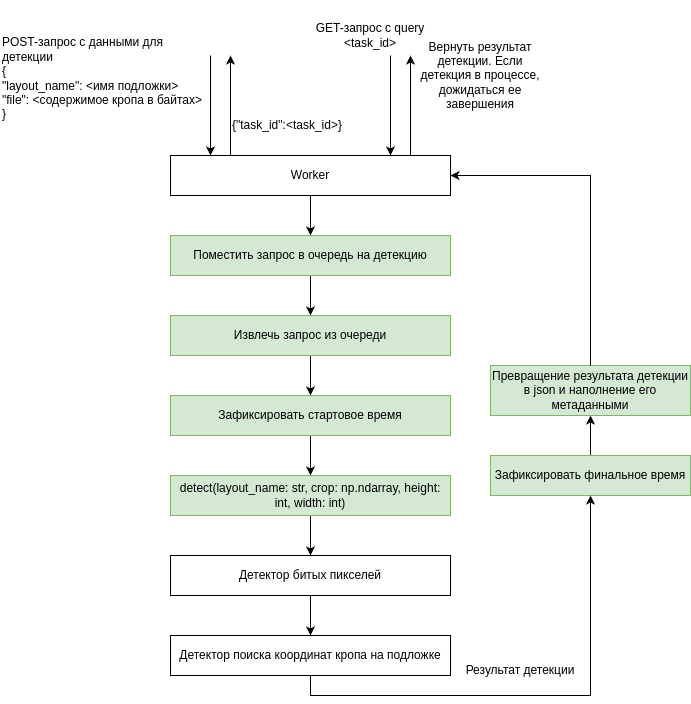

The diagram above was exported from draw.io. Its source (the exported page's mxGraphModel, read from the mxfile embedded in the PNG):
<mxGraphModel dx="1132" dy="1047" grid="1" gridSize="10" guides="1" tooltips="1" connect="1" arrows="1" fold="1" page="1" pageScale="1" pageWidth="850" pageHeight="1100" math="0" shadow="0">
  <root>
    <mxCell id="0" />
    <mxCell id="1" parent="0" />
    <mxCell id="jgQD-mLmlprnnaP6-Urn-3" value="" style="edgeStyle=orthogonalEdgeStyle;rounded=0;orthogonalLoop=1;jettySize=auto;html=1;" parent="1" source="YpXR1NYP6XQu3CqXUiG9-2" target="jgQD-mLmlprnnaP6-Urn-2" edge="1">
      <mxGeometry relative="1" as="geometry" />
    </mxCell>
    <mxCell id="YpXR1NYP6XQu3CqXUiG9-2" value="Worker" style="rounded=0;whiteSpace=wrap;html=1;" parent="1" vertex="1">
      <mxGeometry x="200" y="440" width="280" height="40" as="geometry" />
    </mxCell>
    <mxCell id="wGTgKy5DA3Dax--A0Zx4-10" value="" style="edgeStyle=orthogonalEdgeStyle;rounded=0;orthogonalLoop=1;jettySize=auto;html=1;" parent="1" source="YpXR1NYP6XQu3CqXUiG9-3" target="YpXR1NYP6XQu3CqXUiG9-29" edge="1">
      <mxGeometry relative="1" as="geometry" />
    </mxCell>
    <mxCell id="YpXR1NYP6XQu3CqXUiG9-3" value="Детектор битых пикселей" style="rounded=0;whiteSpace=wrap;html=1;" parent="1" vertex="1">
      <mxGeometry x="200" y="840" width="280" height="40" as="geometry" />
    </mxCell>
    <mxCell id="YpXR1NYP6XQu3CqXUiG9-12" value="POST-запрос с данными для детекции&lt;div&gt;{&lt;/div&gt;&lt;div&gt;&lt;span style=&quot;&quot;&gt;&quot;layout_name&quot;: &amp;lt;имя подложки&amp;gt;&lt;br&gt;&lt;/span&gt;&quot;file&quot;: &amp;lt;содержимое кропа в байтах&amp;gt;&lt;/div&gt;&lt;div&gt;}&lt;/div&gt;" style="text;html=1;align=left;verticalAlign=middle;whiteSpace=wrap;rounded=0;" parent="1" vertex="1">
      <mxGeometry x="30" y="285" width="210" height="155" as="geometry" />
    </mxCell>
    <mxCell id="YpXR1NYP6XQu3CqXUiG9-29" value="Детектор поиска координат кропа на подложке" style="rounded=0;whiteSpace=wrap;html=1;" parent="1" vertex="1">
      <mxGeometry x="200" y="920" width="280" height="40" as="geometry" />
    </mxCell>
    <mxCell id="YpXR1NYP6XQu3CqXUiG9-37" value="GET-запрос с query &amp;lt;task_id&amp;gt;" style="text;html=1;align=center;verticalAlign=middle;whiteSpace=wrap;rounded=0;" parent="1" vertex="1">
      <mxGeometry x="330" y="290" width="140" height="60" as="geometry" />
    </mxCell>
    <mxCell id="YpXR1NYP6XQu3CqXUiG9-38" value="" style="endArrow=classic;html=1;rounded=0;entryX=0.107;entryY=0;entryDx=0;entryDy=0;entryPerimeter=0;" parent="1" edge="1">
      <mxGeometry width="50" height="50" relative="1" as="geometry">
        <mxPoint x="240.04" y="340" as="sourcePoint" />
        <mxPoint x="240.00000000000003" y="440" as="targetPoint" />
      </mxGeometry>
    </mxCell>
    <mxCell id="wGTgKy5DA3Dax--A0Zx4-3" value="" style="endArrow=classic;html=1;rounded=0;entryX=0.5;entryY=0;entryDx=0;entryDy=0;exitX=0.5;exitY=1;exitDx=0;exitDy=0;" parent="1" source="jgQD-mLmlprnnaP6-Urn-4" target="wGTgKy5DA3Dax--A0Zx4-4" edge="1">
      <mxGeometry width="50" height="50" relative="1" as="geometry">
        <mxPoint x="360" y="660" as="sourcePoint" />
        <mxPoint x="340" y="680" as="targetPoint" />
        <Array as="points">
          <mxPoint x="340" y="660" />
        </Array>
      </mxGeometry>
    </mxCell>
    <mxCell id="wGTgKy5DA3Dax--A0Zx4-29" value="" style="edgeStyle=orthogonalEdgeStyle;rounded=0;orthogonalLoop=1;jettySize=auto;html=1;" parent="1" source="wGTgKy5DA3Dax--A0Zx4-4" edge="1">
      <mxGeometry relative="1" as="geometry">
        <mxPoint x="340" y="760" as="targetPoint" />
      </mxGeometry>
    </mxCell>
    <mxCell id="wGTgKy5DA3Dax--A0Zx4-4" value="Зафиксировать стартовое время" style="rounded=0;whiteSpace=wrap;html=1;fillColor=#d5e8d4;strokeColor=#82b366;" parent="1" vertex="1">
      <mxGeometry x="200" y="680" width="280" height="40" as="geometry" />
    </mxCell>
    <mxCell id="wGTgKy5DA3Dax--A0Zx4-15" value="" style="edgeStyle=orthogonalEdgeStyle;rounded=0;orthogonalLoop=1;jettySize=auto;html=1;" parent="1" source="wGTgKy5DA3Dax--A0Zx4-7" target="YpXR1NYP6XQu3CqXUiG9-3" edge="1">
      <mxGeometry relative="1" as="geometry" />
    </mxCell>
    <mxCell id="wGTgKy5DA3Dax--A0Zx4-7" value="detect(layout_name: str, crop: np.ndarray, height: int, width: int)" style="rounded=0;whiteSpace=wrap;html=1;fillColor=#d5e8d4;strokeColor=#82b366;" parent="1" vertex="1">
      <mxGeometry x="200" y="760" width="280" height="40" as="geometry" />
    </mxCell>
    <mxCell id="wGTgKy5DA3Dax--A0Zx4-17" value="" style="edgeStyle=orthogonalEdgeStyle;rounded=0;orthogonalLoop=1;jettySize=auto;html=1;" parent="1" source="wGTgKy5DA3Dax--A0Zx4-13" target="wGTgKy5DA3Dax--A0Zx4-16" edge="1">
      <mxGeometry relative="1" as="geometry" />
    </mxCell>
    <mxCell id="wGTgKy5DA3Dax--A0Zx4-13" value="Зафиксировать финальное время" style="rounded=0;whiteSpace=wrap;html=1;fillColor=#d5e8d4;strokeColor=#82b366;" parent="1" vertex="1">
      <mxGeometry x="520" y="740" width="200" height="40" as="geometry" />
    </mxCell>
    <mxCell id="wGTgKy5DA3Dax--A0Zx4-16" value="Превращение результата детекции в json и наполнение его метаданными" style="rounded=0;whiteSpace=wrap;html=1;fillColor=#d5e8d4;strokeColor=#82b366;" parent="1" vertex="1">
      <mxGeometry x="520" y="650" width="200" height="50" as="geometry" />
    </mxCell>
    <mxCell id="wGTgKy5DA3Dax--A0Zx4-23" value="" style="endArrow=classic;html=1;rounded=0;exitX=0.5;exitY=1;exitDx=0;exitDy=0;entryX=0.5;entryY=1;entryDx=0;entryDy=0;" parent="1" source="YpXR1NYP6XQu3CqXUiG9-29" target="wGTgKy5DA3Dax--A0Zx4-13" edge="1">
      <mxGeometry width="50" height="50" relative="1" as="geometry">
        <mxPoint x="400" y="1130" as="sourcePoint" />
        <mxPoint x="450" y="1080" as="targetPoint" />
        <Array as="points">
          <mxPoint x="340" y="980" />
          <mxPoint x="620" y="980" />
        </Array>
      </mxGeometry>
    </mxCell>
    <mxCell id="wGTgKy5DA3Dax--A0Zx4-30" value="" style="endArrow=classic;html=1;rounded=0;entryX=1;entryY=0.5;entryDx=0;entryDy=0;" parent="1" source="wGTgKy5DA3Dax--A0Zx4-16" target="YpXR1NYP6XQu3CqXUiG9-2" edge="1">
      <mxGeometry width="50" height="50" relative="1" as="geometry">
        <mxPoint x="660" y="480" as="sourcePoint" />
        <mxPoint x="630" y="600" as="targetPoint" />
        <Array as="points">
          <mxPoint x="620" y="480" />
          <mxPoint x="620" y="460" />
        </Array>
      </mxGeometry>
    </mxCell>
    <mxCell id="wGTgKy5DA3Dax--A0Zx4-34" value="" style="endArrow=classic;html=1;rounded=0;" parent="1" edge="1">
      <mxGeometry width="50" height="50" relative="1" as="geometry">
        <mxPoint x="260" y="440" as="sourcePoint" />
        <mxPoint x="260" y="340" as="targetPoint" />
      </mxGeometry>
    </mxCell>
    <mxCell id="wGTgKy5DA3Dax--A0Zx4-35" value="{&quot;task_id&quot;:&amp;lt;task_id&amp;gt;}" style="text;html=1;align=left;verticalAlign=middle;whiteSpace=wrap;rounded=0;" parent="1" vertex="1">
      <mxGeometry x="260" y="395" width="130" height="30" as="geometry" />
    </mxCell>
    <mxCell id="wGTgKy5DA3Dax--A0Zx4-39" value="" style="endArrow=classic;html=1;rounded=0;entryX=0.107;entryY=0;entryDx=0;entryDy=0;entryPerimeter=0;" parent="1" edge="1">
      <mxGeometry width="50" height="50" relative="1" as="geometry">
        <mxPoint x="420" y="340" as="sourcePoint" />
        <mxPoint x="420" y="440" as="targetPoint" />
      </mxGeometry>
    </mxCell>
    <mxCell id="wGTgKy5DA3Dax--A0Zx4-40" value="" style="endArrow=classic;html=1;rounded=0;" parent="1" edge="1">
      <mxGeometry width="50" height="50" relative="1" as="geometry">
        <mxPoint x="440" y="440" as="sourcePoint" />
        <mxPoint x="440" y="340" as="targetPoint" />
      </mxGeometry>
    </mxCell>
    <mxCell id="wGTgKy5DA3Dax--A0Zx4-41" value="Вернуть результат детекции. Если детекция в процессе, дожидаться ее завершения" style="text;html=1;align=center;verticalAlign=middle;whiteSpace=wrap;rounded=0;" parent="1" vertex="1">
      <mxGeometry x="440" y="330" width="140" height="60" as="geometry" />
    </mxCell>
    <mxCell id="jgQD-mLmlprnnaP6-Urn-1" value="Результат детекции" style="text;html=1;align=center;verticalAlign=middle;whiteSpace=wrap;rounded=0;" parent="1" vertex="1">
      <mxGeometry x="480" y="940" width="140" height="30" as="geometry" />
    </mxCell>
    <mxCell id="jgQD-mLmlprnnaP6-Urn-6" value="" style="edgeStyle=orthogonalEdgeStyle;rounded=0;orthogonalLoop=1;jettySize=auto;html=1;" parent="1" source="jgQD-mLmlprnnaP6-Urn-2" target="jgQD-mLmlprnnaP6-Urn-4" edge="1">
      <mxGeometry relative="1" as="geometry" />
    </mxCell>
    <mxCell id="jgQD-mLmlprnnaP6-Urn-2" value="Поместить запрос в очередь на детекцию" style="rounded=0;whiteSpace=wrap;html=1;fillColor=#d5e8d4;strokeColor=#82b366;" parent="1" vertex="1">
      <mxGeometry x="200" y="520" width="280" height="40" as="geometry" />
    </mxCell>
    <mxCell id="jgQD-mLmlprnnaP6-Urn-4" value="Извлечь запрос из очереди" style="rounded=0;whiteSpace=wrap;html=1;fillColor=#d5e8d4;strokeColor=#82b366;" parent="1" vertex="1">
      <mxGeometry x="200" y="600" width="280" height="40" as="geometry" />
    </mxCell>
    <mxCell id="jgQD-mLmlprnnaP6-Urn-5" style="edgeStyle=orthogonalEdgeStyle;rounded=0;orthogonalLoop=1;jettySize=auto;html=1;exitX=0.5;exitY=1;exitDx=0;exitDy=0;" parent="1" source="jgQD-mLmlprnnaP6-Urn-2" target="jgQD-mLmlprnnaP6-Urn-2" edge="1">
      <mxGeometry relative="1" as="geometry" />
    </mxCell>
  </root>
</mxGraphModel>